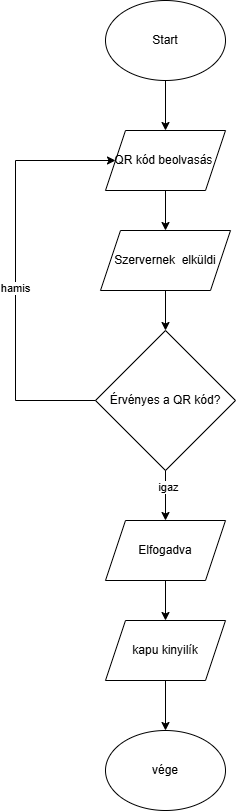

The diagram above was exported from draw.io. Its source (the exported page's mxGraphModel, read from the mxfile embedded in the PNG):
<mxGraphModel dx="1426" dy="783" grid="1" gridSize="10" guides="1" tooltips="1" connect="1" arrows="1" fold="1" page="1" pageScale="1" pageWidth="827" pageHeight="1169" math="0" shadow="0">
  <root>
    <mxCell id="0" />
    <mxCell id="1" parent="0" />
    <mxCell id="fwm5yWdF9jikvAcxua48-1" value="Start" style="ellipse;whiteSpace=wrap;html=1;" vertex="1" parent="1">
      <mxGeometry x="310" y="230" width="120" height="80" as="geometry" />
    </mxCell>
    <mxCell id="fwm5yWdF9jikvAcxua48-2" value="vége" style="ellipse;whiteSpace=wrap;html=1;" vertex="1" parent="1">
      <mxGeometry x="310" y="960" width="120" height="80" as="geometry" />
    </mxCell>
    <mxCell id="fwm5yWdF9jikvAcxua48-5" value="" style="endArrow=classic;html=1;rounded=0;exitX=0.5;exitY=1;exitDx=0;exitDy=0;" edge="1" parent="1" source="fwm5yWdF9jikvAcxua48-1" target="fwm5yWdF9jikvAcxua48-7">
      <mxGeometry width="50" height="50" relative="1" as="geometry">
        <mxPoint x="490" y="450" as="sourcePoint" />
        <mxPoint x="370" y="340" as="targetPoint" />
      </mxGeometry>
    </mxCell>
    <mxCell id="fwm5yWdF9jikvAcxua48-7" value="QR kód beolvasás&amp;nbsp;" style="shape=parallelogram;perimeter=parallelogramPerimeter;whiteSpace=wrap;html=1;fixedSize=1;" vertex="1" parent="1">
      <mxGeometry x="310" y="360" width="120" height="60" as="geometry" />
    </mxCell>
    <mxCell id="fwm5yWdF9jikvAcxua48-9" value="Érvényes a QR kód?" style="rhombus;whiteSpace=wrap;html=1;" vertex="1" parent="1">
      <mxGeometry x="300" y="560" width="140" height="140" as="geometry" />
    </mxCell>
    <mxCell id="fwm5yWdF9jikvAcxua48-10" value="" style="endArrow=classic;html=1;rounded=0;exitX=0.5;exitY=1;exitDx=0;exitDy=0;entryX=0.5;entryY=0;entryDx=0;entryDy=0;" edge="1" parent="1" source="fwm5yWdF9jikvAcxua48-7" target="fwm5yWdF9jikvAcxua48-28">
      <mxGeometry width="50" height="50" relative="1" as="geometry">
        <mxPoint x="480" y="450" as="sourcePoint" />
        <mxPoint x="530" y="400" as="targetPoint" />
      </mxGeometry>
    </mxCell>
    <mxCell id="fwm5yWdF9jikvAcxua48-12" value="" style="endArrow=classic;html=1;rounded=0;exitX=0;exitY=0.5;exitDx=0;exitDy=0;entryX=0;entryY=0.5;entryDx=0;entryDy=0;" edge="1" parent="1" source="fwm5yWdF9jikvAcxua48-9" target="fwm5yWdF9jikvAcxua48-7">
      <mxGeometry width="50" height="50" relative="1" as="geometry">
        <mxPoint x="220" y="485" as="sourcePoint" />
        <mxPoint x="290" y="370" as="targetPoint" />
        <Array as="points">
          <mxPoint x="220" y="630" />
          <mxPoint x="220" y="390" />
        </Array>
      </mxGeometry>
    </mxCell>
    <mxCell id="fwm5yWdF9jikvAcxua48-19" value="hamis" style="edgeLabel;html=1;align=center;verticalAlign=middle;resizable=0;points=[];" vertex="1" connectable="0" parent="fwm5yWdF9jikvAcxua48-12">
      <mxGeometry x="-0.0788" y="1" relative="1" as="geometry">
        <mxPoint as="offset" />
      </mxGeometry>
    </mxCell>
    <mxCell id="fwm5yWdF9jikvAcxua48-15" value="" style="endArrow=classic;html=1;rounded=0;exitX=0.5;exitY=1;exitDx=0;exitDy=0;entryX=0.5;entryY=0;entryDx=0;entryDy=0;" edge="1" parent="1" source="fwm5yWdF9jikvAcxua48-9" target="fwm5yWdF9jikvAcxua48-25">
      <mxGeometry width="50" height="50" relative="1" as="geometry">
        <mxPoint x="370" y="610" as="sourcePoint" />
        <mxPoint x="450" y="610" as="targetPoint" />
      </mxGeometry>
    </mxCell>
    <mxCell id="fwm5yWdF9jikvAcxua48-20" value="igaz" style="edgeLabel;html=1;align=center;verticalAlign=middle;resizable=0;points=[];" vertex="1" connectable="0" parent="fwm5yWdF9jikvAcxua48-15">
      <mxGeometry x="-0.3556" y="2" relative="1" as="geometry">
        <mxPoint as="offset" />
      </mxGeometry>
    </mxCell>
    <mxCell id="fwm5yWdF9jikvAcxua48-21" value="kapu kinyilík" style="shape=parallelogram;perimeter=parallelogramPerimeter;whiteSpace=wrap;html=1;fixedSize=1;" vertex="1" parent="1">
      <mxGeometry x="310" y="850" width="120" height="60" as="geometry" />
    </mxCell>
    <mxCell id="fwm5yWdF9jikvAcxua48-23" value="" style="endArrow=classic;html=1;rounded=0;exitX=0.5;exitY=1;exitDx=0;exitDy=0;entryX=0.5;entryY=0;entryDx=0;entryDy=0;" edge="1" parent="1" source="fwm5yWdF9jikvAcxua48-21" target="fwm5yWdF9jikvAcxua48-2">
      <mxGeometry width="50" height="50" relative="1" as="geometry">
        <mxPoint x="500" y="990" as="sourcePoint" />
        <mxPoint x="370" y="970" as="targetPoint" />
      </mxGeometry>
    </mxCell>
    <mxCell id="fwm5yWdF9jikvAcxua48-25" value="Elfogadva" style="shape=parallelogram;perimeter=parallelogramPerimeter;whiteSpace=wrap;html=1;fixedSize=1;" vertex="1" parent="1">
      <mxGeometry x="310" y="750" width="120" height="60" as="geometry" />
    </mxCell>
    <mxCell id="fwm5yWdF9jikvAcxua48-26" value="" style="endArrow=classic;html=1;rounded=0;exitX=0.5;exitY=1;exitDx=0;exitDy=0;entryX=0.5;entryY=0;entryDx=0;entryDy=0;" edge="1" parent="1" source="fwm5yWdF9jikvAcxua48-25" target="fwm5yWdF9jikvAcxua48-21">
      <mxGeometry width="50" height="50" relative="1" as="geometry">
        <mxPoint x="630" y="950" as="sourcePoint" />
        <mxPoint x="680" y="900" as="targetPoint" />
      </mxGeometry>
    </mxCell>
    <mxCell id="fwm5yWdF9jikvAcxua48-28" value="Szervernek&amp;nbsp; elküldi" style="shape=parallelogram;perimeter=parallelogramPerimeter;whiteSpace=wrap;html=1;fixedSize=1;" vertex="1" parent="1">
      <mxGeometry x="305" y="460" width="130" height="60" as="geometry" />
    </mxCell>
    <mxCell id="fwm5yWdF9jikvAcxua48-31" value="" style="endArrow=classic;html=1;rounded=0;exitX=0.5;exitY=1;exitDx=0;exitDy=0;entryX=0.5;entryY=0;entryDx=0;entryDy=0;" edge="1" parent="1" source="fwm5yWdF9jikvAcxua48-28" target="fwm5yWdF9jikvAcxua48-9">
      <mxGeometry width="50" height="50" relative="1" as="geometry">
        <mxPoint x="610" y="710" as="sourcePoint" />
        <mxPoint x="660" y="660" as="targetPoint" />
      </mxGeometry>
    </mxCell>
  </root>
</mxGraphModel>